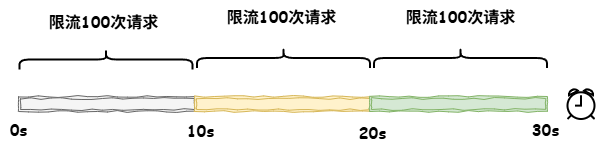

The diagram above was exported from draw.io. Its source (the exported page's mxGraphModel, read from the mxfile embedded in the PNG):
<mxGraphModel dx="1207" dy="713" grid="0" gridSize="10" guides="1" tooltips="1" connect="1" arrows="1" fold="1" page="1" pageScale="1" pageWidth="827" pageHeight="1169" math="0" shadow="0">
  <root>
    <mxCell id="0" />
    <mxCell id="1" parent="0" />
    <mxCell id="-O7aJfSGobkfpAsmGgIP-3" value="" style="shape=ext;double=1;rounded=0;whiteSpace=wrap;html=1;comic=1;fillColor=#f5f5f5;fontColor=#333333;strokeColor=#666666;" vertex="1" parent="1">
      <mxGeometry x="128" y="351" width="178" height="15" as="geometry" />
    </mxCell>
    <mxCell id="-O7aJfSGobkfpAsmGgIP-4" value="" style="shape=ext;double=1;rounded=0;whiteSpace=wrap;html=1;comic=1;fillColor=#fff2cc;strokeColor=#d6b656;" vertex="1" parent="1">
      <mxGeometry x="304" y="351" width="178" height="15" as="geometry" />
    </mxCell>
    <mxCell id="-O7aJfSGobkfpAsmGgIP-5" value="" style="shape=ext;double=1;rounded=0;whiteSpace=wrap;html=1;comic=1;fillColor=#d5e8d4;strokeColor=#82b366;" vertex="1" parent="1">
      <mxGeometry x="479" y="351" width="178" height="15" as="geometry" />
    </mxCell>
    <mxCell id="-O7aJfSGobkfpAsmGgIP-6" value="" style="html=1;verticalLabelPosition=bottom;align=center;labelBackgroundColor=#ffffff;verticalAlign=top;strokeWidth=2;strokeColor=#000000;shadow=0;dashed=0;shape=mxgraph.ios7.icons.alarm_clock;" vertex="1" parent="1">
      <mxGeometry x="677" y="343.5" width="27" height="30" as="geometry" />
    </mxCell>
    <mxCell id="-O7aJfSGobkfpAsmGgIP-7" value="0s" style="text;html=1;align=center;verticalAlign=middle;resizable=0;points=[];autosize=1;strokeColor=none;fillColor=none;fontFamily=Comic Sans MS;fontSize=16;fontStyle=1" vertex="1" parent="1">
      <mxGeometry x="109.5" y="368" width="36" height="31" as="geometry" />
    </mxCell>
    <mxCell id="-O7aJfSGobkfpAsmGgIP-11" value="10s" style="text;html=1;align=center;verticalAlign=middle;resizable=0;points=[];autosize=1;strokeColor=none;fillColor=none;fontFamily=Comic Sans MS;fontSize=16;fontStyle=1" vertex="1" parent="1">
      <mxGeometry x="288" y="369" width="43" height="31" as="geometry" />
    </mxCell>
    <mxCell id="-O7aJfSGobkfpAsmGgIP-12" value="20s" style="text;html=1;align=center;verticalAlign=middle;resizable=0;points=[];autosize=1;strokeColor=none;fillColor=none;fontFamily=Comic Sans MS;fontSize=16;fontStyle=1" vertex="1" parent="1">
      <mxGeometry x="459" y="371" width="45" height="31" as="geometry" />
    </mxCell>
    <mxCell id="-O7aJfSGobkfpAsmGgIP-13" value="30s" style="text;html=1;align=center;verticalAlign=middle;resizable=0;points=[];autosize=1;strokeColor=none;fillColor=none;fontFamily=Comic Sans MS;fontSize=16;fontStyle=1" vertex="1" parent="1">
      <mxGeometry x="632" y="368" width="45" height="31" as="geometry" />
    </mxCell>
    <mxCell id="-O7aJfSGobkfpAsmGgIP-14" value="" style="shape=curlyBracket;whiteSpace=wrap;html=1;rounded=1;labelPosition=left;verticalLabelPosition=middle;align=right;verticalAlign=middle;rotation=90;strokeWidth=2;" vertex="1" parent="1">
      <mxGeometry x="205.5" y="227.5" width="20" height="173" as="geometry" />
    </mxCell>
    <mxCell id="-O7aJfSGobkfpAsmGgIP-15" value="" style="shape=curlyBracket;whiteSpace=wrap;html=1;rounded=1;labelPosition=left;verticalLabelPosition=middle;align=right;verticalAlign=middle;rotation=90;strokeWidth=2;" vertex="1" parent="1">
      <mxGeometry x="383" y="226" width="20" height="173" as="geometry" />
    </mxCell>
    <mxCell id="-O7aJfSGobkfpAsmGgIP-16" value="" style="shape=curlyBracket;whiteSpace=wrap;html=1;rounded=1;labelPosition=left;verticalLabelPosition=middle;align=right;verticalAlign=middle;rotation=90;strokeWidth=2;" vertex="1" parent="1">
      <mxGeometry x="560" y="226" width="20" height="173" as="geometry" />
    </mxCell>
    <mxCell id="-O7aJfSGobkfpAsmGgIP-17" value="&lt;font style=&quot;font-size: 16px;&quot; face=&quot;Comic Sans MS&quot;&gt;&lt;b&gt;限流100次请求&lt;/b&gt;&lt;/font&gt;" style="text;html=1;align=center;verticalAlign=middle;resizable=0;points=[];autosize=1;strokeColor=none;fillColor=none;" vertex="1" parent="1">
      <mxGeometry x="149.5" y="260" width="127" height="31" as="geometry" />
    </mxCell>
    <mxCell id="-O7aJfSGobkfpAsmGgIP-18" value="&lt;font style=&quot;font-size: 16px;&quot; face=&quot;Comic Sans MS&quot;&gt;&lt;b&gt;限流100次请求&lt;/b&gt;&lt;/font&gt;" style="text;html=1;align=center;verticalAlign=middle;resizable=0;points=[];autosize=1;strokeColor=none;fillColor=none;" vertex="1" parent="1">
      <mxGeometry x="327" y="255" width="127" height="31" as="geometry" />
    </mxCell>
    <mxCell id="-O7aJfSGobkfpAsmGgIP-19" value="&lt;font style=&quot;font-size: 16px;&quot; face=&quot;Comic Sans MS&quot;&gt;&lt;b&gt;限流100次请求&lt;/b&gt;&lt;/font&gt;" style="text;html=1;align=center;verticalAlign=middle;resizable=0;points=[];autosize=1;strokeColor=none;fillColor=none;" vertex="1" parent="1">
      <mxGeometry x="506.5" y="255" width="127" height="31" as="geometry" />
    </mxCell>
  </root>
</mxGraphModel>